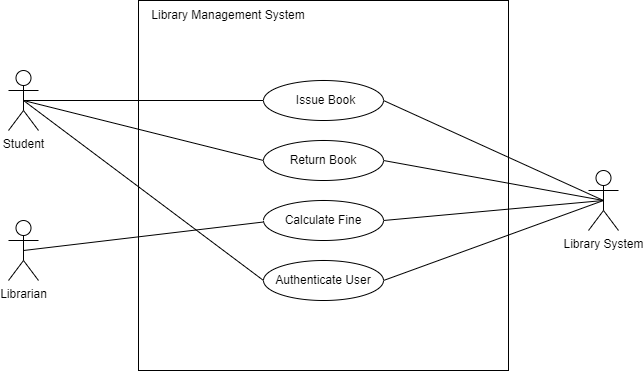

The diagram above was exported from draw.io. Its source (the exported page's mxGraphModel, read from the mxfile embedded in the PNG):
<mxGraphModel dx="1050" dy="566" grid="1" gridSize="10" guides="1" tooltips="1" connect="1" arrows="1" fold="1" page="1" pageScale="1" pageWidth="850" pageHeight="1100" math="0" shadow="0">
  <root>
    <mxCell id="0" />
    <mxCell id="1" parent="0" />
    <mxCell id="nBxq08c_wcoa8s_WO_Gf-1" value="Student" style="shape=umlActor;verticalLabelPosition=bottom;verticalAlign=top;html=1;outlineConnect=0;" parent="1" vertex="1">
      <mxGeometry x="120" y="120" width="30" height="60" as="geometry" />
    </mxCell>
    <mxCell id="nBxq08c_wcoa8s_WO_Gf-2" value="Librarian" style="shape=umlActor;verticalLabelPosition=bottom;verticalAlign=top;html=1;outlineConnect=0;" parent="1" vertex="1">
      <mxGeometry x="120" y="270" width="30" height="60" as="geometry" />
    </mxCell>
    <mxCell id="nBxq08c_wcoa8s_WO_Gf-3" value="Library System" style="shape=umlActor;verticalLabelPosition=bottom;verticalAlign=top;html=1;outlineConnect=0;" parent="1" vertex="1">
      <mxGeometry x="700" y="220" width="30" height="60" as="geometry" />
    </mxCell>
    <mxCell id="nBxq08c_wcoa8s_WO_Gf-4" value="" style="rounded=0;whiteSpace=wrap;html=1;" parent="1" vertex="1">
      <mxGeometry x="250" y="50" width="370" height="370" as="geometry" />
    </mxCell>
    <mxCell id="nBxq08c_wcoa8s_WO_Gf-6" value="" style="ellipse;whiteSpace=wrap;html=1;" parent="1" vertex="1">
      <mxGeometry x="375" y="130" width="120" height="40" as="geometry" />
    </mxCell>
    <mxCell id="nBxq08c_wcoa8s_WO_Gf-7" value="" style="ellipse;whiteSpace=wrap;html=1;" parent="1" vertex="1">
      <mxGeometry x="375" y="310" width="120" height="40" as="geometry" />
    </mxCell>
    <mxCell id="nBxq08c_wcoa8s_WO_Gf-8" value="" style="ellipse;whiteSpace=wrap;html=1;" parent="1" vertex="1">
      <mxGeometry x="375" y="250" width="120" height="40" as="geometry" />
    </mxCell>
    <mxCell id="nBxq08c_wcoa8s_WO_Gf-9" value="" style="ellipse;whiteSpace=wrap;html=1;" parent="1" vertex="1">
      <mxGeometry x="375" y="190" width="120" height="40" as="geometry" />
    </mxCell>
    <mxCell id="nBxq08c_wcoa8s_WO_Gf-10" value="Library Management System" style="text;html=1;strokeColor=none;fillColor=none;align=center;verticalAlign=middle;whiteSpace=wrap;rounded=0;" parent="1" vertex="1">
      <mxGeometry x="250" y="50" width="180" height="30" as="geometry" />
    </mxCell>
    <mxCell id="nBxq08c_wcoa8s_WO_Gf-11" value="Issue Book" style="text;html=1;strokeColor=none;fillColor=none;align=center;verticalAlign=middle;whiteSpace=wrap;rounded=0;" parent="1" vertex="1">
      <mxGeometry x="405" y="135" width="65" height="30" as="geometry" />
    </mxCell>
    <mxCell id="nBxq08c_wcoa8s_WO_Gf-12" value="Return Book" style="text;html=1;strokeColor=none;fillColor=none;align=center;verticalAlign=middle;whiteSpace=wrap;rounded=0;" parent="1" vertex="1">
      <mxGeometry x="400" y="195" width="70" height="30" as="geometry" />
    </mxCell>
    <mxCell id="nBxq08c_wcoa8s_WO_Gf-13" value="Calculate Fine" style="text;html=1;strokeColor=none;fillColor=none;align=center;verticalAlign=middle;whiteSpace=wrap;rounded=0;" parent="1" vertex="1">
      <mxGeometry x="380" y="255" width="110" height="30" as="geometry" />
    </mxCell>
    <mxCell id="nBxq08c_wcoa8s_WO_Gf-14" value="Authenticate User" style="text;html=1;strokeColor=none;fillColor=none;align=center;verticalAlign=middle;whiteSpace=wrap;rounded=0;" parent="1" vertex="1">
      <mxGeometry x="380" y="315" width="110" height="30" as="geometry" />
    </mxCell>
    <mxCell id="nBxq08c_wcoa8s_WO_Gf-16" value="" style="endArrow=none;html=1;rounded=0;entryX=0;entryY=0.5;entryDx=0;entryDy=0;exitX=0.5;exitY=0.5;exitDx=0;exitDy=0;exitPerimeter=0;" parent="1" source="nBxq08c_wcoa8s_WO_Gf-1" target="nBxq08c_wcoa8s_WO_Gf-6" edge="1">
      <mxGeometry width="50" height="50" relative="1" as="geometry">
        <mxPoint x="430" y="260" as="sourcePoint" />
        <mxPoint x="480" y="210" as="targetPoint" />
      </mxGeometry>
    </mxCell>
    <mxCell id="nBxq08c_wcoa8s_WO_Gf-17" value="" style="endArrow=none;html=1;rounded=0;exitX=0.5;exitY=0.5;exitDx=0;exitDy=0;exitPerimeter=0;entryX=0;entryY=0.5;entryDx=0;entryDy=0;" parent="1" source="nBxq08c_wcoa8s_WO_Gf-1" target="nBxq08c_wcoa8s_WO_Gf-9" edge="1">
      <mxGeometry width="50" height="50" relative="1" as="geometry">
        <mxPoint x="160" y="150" as="sourcePoint" />
        <mxPoint x="385" y="160" as="targetPoint" />
      </mxGeometry>
    </mxCell>
    <mxCell id="nBxq08c_wcoa8s_WO_Gf-18" value="" style="endArrow=none;html=1;rounded=0;exitX=0.5;exitY=0.5;exitDx=0;exitDy=0;exitPerimeter=0;entryX=0;entryY=0.5;entryDx=0;entryDy=0;" parent="1" source="nBxq08c_wcoa8s_WO_Gf-1" target="nBxq08c_wcoa8s_WO_Gf-7" edge="1">
      <mxGeometry width="50" height="50" relative="1" as="geometry">
        <mxPoint x="170" y="160" as="sourcePoint" />
        <mxPoint x="395" y="170" as="targetPoint" />
      </mxGeometry>
    </mxCell>
    <mxCell id="nBxq08c_wcoa8s_WO_Gf-19" value="" style="endArrow=none;html=1;rounded=0;exitX=0.5;exitY=0.5;exitDx=0;exitDy=0;exitPerimeter=0;entryX=-0.051;entryY=0.552;entryDx=0;entryDy=0;entryPerimeter=0;" parent="1" source="nBxq08c_wcoa8s_WO_Gf-2" target="nBxq08c_wcoa8s_WO_Gf-13" edge="1">
      <mxGeometry width="50" height="50" relative="1" as="geometry">
        <mxPoint x="180" y="170" as="sourcePoint" />
        <mxPoint x="405" y="180" as="targetPoint" />
      </mxGeometry>
    </mxCell>
    <mxCell id="nBxq08c_wcoa8s_WO_Gf-20" value="" style="endArrow=none;html=1;rounded=0;entryX=0.5;entryY=0.5;entryDx=0;entryDy=0;entryPerimeter=0;exitX=1;exitY=0.5;exitDx=0;exitDy=0;" parent="1" source="nBxq08c_wcoa8s_WO_Gf-6" target="nBxq08c_wcoa8s_WO_Gf-3" edge="1">
      <mxGeometry width="50" height="50" relative="1" as="geometry">
        <mxPoint x="430" y="260" as="sourcePoint" />
        <mxPoint x="480" y="210" as="targetPoint" />
      </mxGeometry>
    </mxCell>
    <mxCell id="nBxq08c_wcoa8s_WO_Gf-21" value="" style="endArrow=none;html=1;rounded=0;entryX=0.5;entryY=0.5;entryDx=0;entryDy=0;entryPerimeter=0;exitX=1;exitY=0.5;exitDx=0;exitDy=0;" parent="1" source="nBxq08c_wcoa8s_WO_Gf-9" target="nBxq08c_wcoa8s_WO_Gf-3" edge="1">
      <mxGeometry width="50" height="50" relative="1" as="geometry">
        <mxPoint x="430" y="260" as="sourcePoint" />
        <mxPoint x="480" y="210" as="targetPoint" />
      </mxGeometry>
    </mxCell>
    <mxCell id="nBxq08c_wcoa8s_WO_Gf-22" value="" style="endArrow=none;html=1;rounded=0;entryX=0.5;entryY=0.5;entryDx=0;entryDy=0;entryPerimeter=0;exitX=1;exitY=0.5;exitDx=0;exitDy=0;" parent="1" source="nBxq08c_wcoa8s_WO_Gf-8" target="nBxq08c_wcoa8s_WO_Gf-3" edge="1">
      <mxGeometry width="50" height="50" relative="1" as="geometry">
        <mxPoint x="430" y="260" as="sourcePoint" />
        <mxPoint x="480" y="210" as="targetPoint" />
      </mxGeometry>
    </mxCell>
    <mxCell id="nBxq08c_wcoa8s_WO_Gf-23" value="" style="endArrow=none;html=1;rounded=0;entryX=0.5;entryY=0.5;entryDx=0;entryDy=0;entryPerimeter=0;exitX=1;exitY=0.5;exitDx=0;exitDy=0;" parent="1" source="nBxq08c_wcoa8s_WO_Gf-7" target="nBxq08c_wcoa8s_WO_Gf-3" edge="1">
      <mxGeometry width="50" height="50" relative="1" as="geometry">
        <mxPoint x="430" y="260" as="sourcePoint" />
        <mxPoint x="480" y="210" as="targetPoint" />
      </mxGeometry>
    </mxCell>
  </root>
</mxGraphModel>